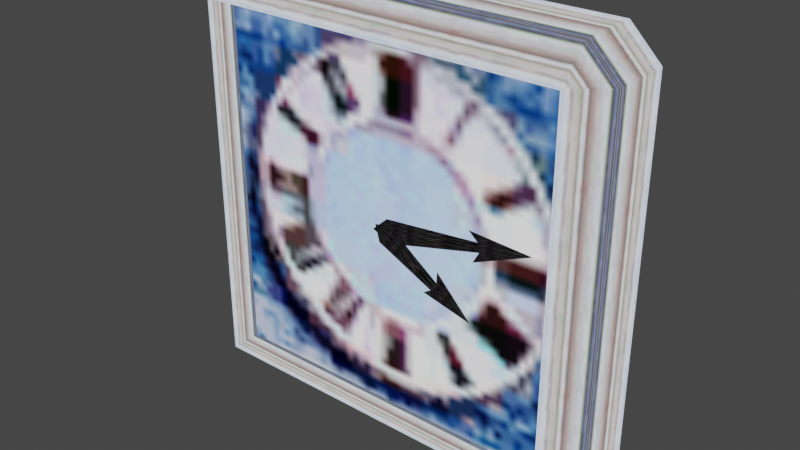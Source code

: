 # Source: BigClock.blend  (saved by Blender 5.2.44; exported with 4.5.12 LTS)
import bpy
from mathutils import Matrix  # noqa: F401  (used for matrix-valued properties, if any)

bpy.ops.wm.read_factory_settings(use_empty=True)
scene = bpy.context.scene
scene.name = 'Scene'

# ---- collections
col_c0obj_bigclock_nja = bpy.data.collections.new('c0obj_bigclock.nja'); scene.collection.children.link(col_c0obj_bigclock_nja)

# ---- images (referenced by path relative to the original .blend; pixels are not part of the script)
import os
ASSET_DIR = os.environ.get("B2B_ASSET_DIR", "")  # directory of the original .blend (textures are referenced by path, not embedded)
HERE = os.path.dirname(os.path.abspath(__file__))  # packed textures are extracted next to this script under _unpacked/

def load_image(name, relpath, width, height, colorspace="sRGB"):
    """Load a texture the original file referenced (path relative to the .blend, or extracted next to this script)."""
    p = next((c for c in (os.path.join(HERE, relpath), os.path.join(ASSET_DIR, relpath)) if relpath and os.path.exists(c)), "")
    if p:
        img = bpy.data.images.load(p, check_existing=True)
        img.name = name
    else:  # same state as the original file: an image datablock whose file is absent (Cycles renders it pink)
        img = bpy.data.images.new(name, width, height)
        img.source = "FILE"
        img.filepath = "//" + (relpath or name)
    img.colorspace_settings.name = colorspace
    return img
img_tokeiyoko = load_image('tokeiyoko', '_unpacked/tokeiyoko.b1321999.png', 32, 32, 'sRGB')
img_mojiban = load_image('mojiban', '_unpacked/mojiban.96fbd0fc.png', 64, 64, 'sRGB')
img_tokeihari = load_image('tokeihari', '_unpacked/tokeihari.57cffb18.png', 16, 16, 'sRGB')

# ---- materials (node trees are filled in below, after node groups)
mat_c0obj_bigclock_nja_sa1mdl_0 = bpy.data.materials.new('c0obj_bigclock.nja.sa1mdl_0')
mat_c0obj_bigclock_nja_sa1mdl_0.use_transparent_shadow = False
mat_c0obj_bigclock_nja_sa1mdl_0.preview_render_type = 'FLAT'
mat_c0obj_bigclock_nja_sa1mdl_0.diffuse_color = (0.698, 0.698, 0.698, 1.0)
mat_c0obj_bigclock_nja_sa1mdl_0.roughness = 0.9569
mat_c0obj_bigclock_nja_sa1mdl_1 = bpy.data.materials.new('c0obj_bigclock.nja.sa1mdl_1')
mat_c0obj_bigclock_nja_sa1mdl_1.use_transparent_shadow = False
mat_c0obj_bigclock_nja_sa1mdl_1.preview_render_type = 'FLAT'
mat_c0obj_bigclock_nja_sa1mdl_1.diffuse_color = (0.698, 0.698, 0.698, 1.0)
mat_c0obj_bigclock_nja_sa1mdl_1.roughness = 0.9569
mat_c0obj_bigclock_nja_sa1mdl_2 = bpy.data.materials.new('c0obj_bigclock.nja.sa1mdl_2')
mat_c0obj_bigclock_nja_sa1mdl_2.use_transparent_shadow = False
mat_c0obj_bigclock_nja_sa1mdl_2.preview_render_type = 'FLAT'
mat_c0obj_bigclock_nja_sa1mdl_2.diffuse_color = (0.698, 0.698, 0.698, 1.0)
mat_c0obj_bigclock_nja_sa1mdl_2.roughness = 0.9569
mat_c0obj_bigclock_nja_sa1mdl_3 = bpy.data.materials.new('c0obj_bigclock.nja.sa1mdl_3')
mat_c0obj_bigclock_nja_sa1mdl_3.use_transparent_shadow = False
mat_c0obj_bigclock_nja_sa1mdl_3.preview_render_type = 'FLAT'
mat_c0obj_bigclock_nja_sa1mdl_3.diffuse_color = (0.698, 0.698, 0.698, 1.0)
mat_c0obj_bigclock_nja_sa1mdl_3.roughness = 0.9569

# ---- node groups
ng_bigclocknode = bpy.data.node_groups.new('BigClockNode', 'GeometryNodeTree')
_s = ng_bigclocknode.interface.new_socket(name='Geometry', in_out='OUTPUT', socket_type='NodeSocketGeometry')
_s = ng_bigclocknode.interface.new_socket(name='Geometry', in_out='INPUT', socket_type='NodeSocketGeometry')
ng_bigclocknode.interface.new_panel('SET Object Properties')
_s = ng_bigclocknode.interface.new_socket(name='BAMS X Rotation', in_out='INPUT', socket_type='NodeSocketInt')
_s = ng_bigclocknode.interface.new_socket(name='BAMS Y Rotation', in_out='INPUT', socket_type='NodeSocketInt')
_s = ng_bigclocknode.interface.new_socket(name='BAMS Z Rotation', in_out='INPUT', socket_type='NodeSocketInt')
_s = ng_bigclocknode.interface.new_socket(name='Scale X Property', in_out='INPUT', socket_type='NodeSocketFloat')
_s = ng_bigclocknode.interface.new_socket(name='Scale Y Property', in_out='INPUT', socket_type='NodeSocketFloat')
_s = ng_bigclocknode.interface.new_socket(name='Scale Z Property', in_out='INPUT', socket_type='NodeSocketFloat')
ng_bigclocknode.interface.new_panel('Geometry Node Info')
ng_bigclocknode.is_modifier = True
# nodes of 'BigClockNode' reference scene objects; filled in after objects exist

# ---- material node trees
mat_c0obj_bigclock_nja_sa1mdl_0.use_nodes = True; mat_c0obj_bigclock_nja_sa1mdl_0.node_tree.nodes.clear()
_N = mat_c0obj_bigclock_nja_sa1mdl_0.node_tree.nodes; _L = mat_c0obj_bigclock_nja_sa1mdl_0.node_tree.links
n0 = _N.new('ShaderNodeTexImage'); n0.name = 'SAIO Texture'; n0.location = (-40, 319)
n0.label = 'SAIO Texture'
n0.image = img_tokeiyoko
n1 = _N.new('ShaderNodeOutputMaterial'); n1.name = 'SAIO Output'; n1.location = (720, 360)
n1.label = 'SAIO Output'
_L.new(n0.outputs[0], n1.inputs[0])
n1.is_active_output = True
mat_c0obj_bigclock_nja_sa1mdl_1.use_nodes = True; mat_c0obj_bigclock_nja_sa1mdl_1.node_tree.nodes.clear()
_N = mat_c0obj_bigclock_nja_sa1mdl_1.node_tree.nodes; _L = mat_c0obj_bigclock_nja_sa1mdl_1.node_tree.links
n0 = _N.new('ShaderNodeTexImage'); n0.name = 'SAIO Texture'; n0.location = (-40, 319)
n0.label = 'SAIO Texture'
n0.image = img_tokeiyoko
n1 = _N.new('ShaderNodeOutputMaterial'); n1.name = 'SAIO Output'; n1.location = (720, 360)
n1.label = 'SAIO Output'
_L.new(n0.outputs[0], n1.inputs[0])
n1.is_active_output = True
mat_c0obj_bigclock_nja_sa1mdl_2.use_nodes = True; mat_c0obj_bigclock_nja_sa1mdl_2.node_tree.nodes.clear()
_N = mat_c0obj_bigclock_nja_sa1mdl_2.node_tree.nodes; _L = mat_c0obj_bigclock_nja_sa1mdl_2.node_tree.links
n0 = _N.new('ShaderNodeTexImage'); n0.name = 'SAIO Texture'; n0.location = (-40, 319)
n0.label = 'SAIO Texture'
n0.image = img_mojiban
n1 = _N.new('ShaderNodeOutputMaterial'); n1.name = 'SAIO Output'; n1.location = (720, 360)
n1.label = 'SAIO Output'
_L.new(n0.outputs[0], n1.inputs[0])
n1.is_active_output = True
mat_c0obj_bigclock_nja_sa1mdl_3.use_nodes = True; mat_c0obj_bigclock_nja_sa1mdl_3.node_tree.nodes.clear()
_N = mat_c0obj_bigclock_nja_sa1mdl_3.node_tree.nodes; _L = mat_c0obj_bigclock_nja_sa1mdl_3.node_tree.links
n0 = _N.new('ShaderNodeTexImage'); n0.name = 'SAIO Texture'; n0.location = (-40, 319)
n0.label = 'SAIO Texture'
n0.image = img_tokeihari
n1 = _N.new('ShaderNodeOutputMaterial'); n1.name = 'SAIO Output'; n1.location = (720, 360)
n1.label = 'SAIO Output'
_L.new(n0.outputs[0], n1.inputs[0])
n1.is_active_output = True

# ---- world
world_world = bpy.data.worlds.new('World'); scene.world = world_world
world_world.use_nodes = True; world_world.node_tree.nodes.clear()
_N = world_world.node_tree.nodes; _L = world_world.node_tree.links
n0 = _N.new('ShaderNodeOutputWorld'); n0.name = 'World Output'; n0.location = (300, 300)
n1 = _N.new('ShaderNodeBackground'); n1.name = 'Background'; n1.location = (10, 300)
n1.inputs[0].default_value = (0.05088, 0.05088, 0.05088, 1.0)
_L.new(n1.outputs[0], n0.inputs[0])
n0.is_active_output = True
world_world.color = (0.05088, 0.05088, 0.05088)
world_world.use_sun_shadow = False
world_world.sun_shadow_jitter_overblur = 0.0

# ---- meshes
me_bigclock = bpy.data.meshes.new('BigClock')
me_bigclock.from_pydata([], [], [])
me_bigclock.update()
me_attach_0004d9f8 = bpy.data.meshes.new('attach_0004D9F8')
me_attach_0004d9f8.from_pydata([(15.0, -5.0, 15.0), (-15.0, -5.0, 15.0), (15.0, -5.0, -15.0), (-15.0, -5.0, -15.0), (15.0, 1e-06, 17.5), (-15.0, 1e-06, 17.5), (15.0, 1e-06, -17.5), (-15.0, 1e-06, -17.5), (-17.5, 1e-06, 15.0), (-17.5, 1e-06, -15.0), (17.5, 1e-06, 15.0), (17.5, 1e-06, -15.0), (15.0, -7.5, 15.0), (15.0, -7.5, -15.0), (-15.0, -7.5, 15.0), (-15.0, -7.5, -15.0), (15.0, -5.0, 17.5), (-15.0, -5.0, 17.5), (15.0, -5.0, -17.5), (-15.0, -5.0, -17.5), (-17.5, -5.0, 15.0), (-17.5, -5.0, -15.0), (17.5, -5.0, 15.0), (17.5, -5.0, -15.0)], [], [(21, 9, 19), (19, 9, 7), (16, 12, 22), (13, 18, 23), (15, 21, 19), (11, 23, 6), (6, 23, 18), (5, 8, 20), (5, 20, 17), (17, 20, 14), (22, 10, 16), (16, 10, 4), (20, 8, 21), (21, 8, 9), (19, 7, 18), (18, 7, 6), (17, 14, 16), (16, 14, 12), (22, 12, 23), (23, 12, 13), (19, 18, 15), (15, 18, 13), (14, 20, 15), (15, 20, 21), (10, 22, 11), (11, 22, 23), (5, 17, 4), (4, 17, 16), (14, 15, 1), (1, 15, 3), (15, 13, 3), (3, 13, 2), (12, 14, 0), (0, 14, 1), (13, 12, 2), (2, 12, 0), (0, 1, 2), (2, 1, 3)])
me_attach_0004d9f8.polygons.foreach_set('use_smooth', [True] * 38)
me_attach_0004d9f8.polygons.foreach_set('material_index', [0, 0, 0, 0, 0, 0, 0, 0, 0, 0, 0, 0, 1, 1, 1, 1, 1, 1, 1, 1, 1, 1, 1, 1, 1, 1, 1, 1, 1, 1, 1, 1, 1, 1, 1, 1, 2, 2])
_uv = me_attach_0004d9f8.uv_layers.new(name='UV')
_uv.uv.foreach_set('vector', [0.0, 0.0, 0.0, 0.9725, 0.9686, 0.0, 0.9686, 0.0, 0.0, 0.9725, 0.9686, 0.9725, 0.9608, 0.003922, 0.9686, 0.9725, 0.0, 0.0, 0.9686, 0.9725, 0.0, 0.0, 0.9608, 0.0, 0.9686, 0.9725, 0.0, 0.0, 0.9608, 0.003922, 0.9686, 0.9725, 0.9686, 0.0, 0.0, 0.9725, 0.0, 0.9725, 0.9686, 0.0, 0.0, 0.0, 0.0, 0.9725, 0.9686, 0.9725, 0.9686, 0.0, 0.0, 0.9725, 0.9686, 0.0, 0.0, 0.0, 0.0, 0.0, 0.9686, 0.0, 0.9686, 0.9725, 0.0, 0.0, 0.0, 0.9725, 0.9686, 0.0, 0.9686, 0.0, 0.0, 0.9725, 0.9686, 0.9725, 0.0, 0.0, 0.0, 0.9725, 2.0, 0.0, 2.0, 0.0, 0.0, 0.9725, 2.0, 0.9725, 0.0, 0.0, 0.0, 0.9725, 2.0, 0.0, 2.0, 0.0, 0.0, 0.9725, 2.0, 0.9725, 0.0, 0.0, 0.0, 0.9725, 2.0, 0.0, 2.0, 0.0, 0.0, 0.9725, 2.0, 0.9725, 0.0, 0.0, 0.0, 0.9725, 2.0, 0.0, 2.0, 0.0, 0.0, 0.9725, 2.0, 0.9725, 2.0, 0.0, 0.0, 0.0, 2.0, 0.9725, 2.0, 0.9725, 0.0, 0.0, 0.0, 0.9725, 2.0, 0.9725, 2.0, 0.0, 0.0, 0.9725, 0.0, 0.9725, 2.0, 0.0, 0.0, 0.0, 2.0, 0.9725, 2.0, 0.0, 0.0, 0.9725, 0.0, 0.9725, 2.0, 0.0, 0.0, 0.0, 2.0, 0.9725, 2.0, 0.0, 0.0, 0.9725, 0.0, 0.9725, 2.0, 0.0, 0.0, 0.0, 0.0, 0.9725, 1.996, 0.9725, 0.0, 0.0, 0.0, 0.0, 1.996, 0.9725, 1.996, 0.0, 0.0, 0.9725, 1.996, 0.9725, 0.0, 0.0, 0.0, 0.0, 1.996, 0.9725, 1.996, 0.0, 0.0, 0.9725, 1.996, 0.9725, 0.0, 0.0, 0.0, 0.0, 1.996, 0.9725, 1.996, 0.0, 0.0, 0.9725, 1.996, 0.9725, 0.0, 0.0, 0.0, 0.0, 1.996, 0.9725, 1.996, 0.0, 0.8667, 0.902, 0.08235, 0.902, 0.8667, 0.08627, 0.8667, 0.08627, 0.08235, 0.902, 0.08235, 0.08627])
me_attach_0004d9f8.materials.append(mat_c0obj_bigclock_nja_sa1mdl_0)
me_attach_0004d9f8.materials.append(mat_c0obj_bigclock_nja_sa1mdl_1)
me_attach_0004d9f8.materials.append(mat_c0obj_bigclock_nja_sa1mdl_2)
me_attach_0004d9f8.update()
me_attach_0004d9f8.normals_split_custom_set([tuple(v) for v in zip(*[iter([-0.8756, -0.3416, -0.3416, -0.9239, 0.0, -0.3827, -0.3416, -0.3416, -0.8756, -0.3416, -0.3416, -0.8756, -0.9239, 0.0, -0.3827, -0.3827, 0.0, -0.9239, 0.3416, -0.3416, 0.8756, 0.051, -0.9974, 0.051, 0.8756, -0.3416, 0.3416, 0.051, -0.9974, -0.051, 0.3416, -0.3416, -0.8756, 0.8756, -0.3416, -0.3416, -0.051, -0.9974, -0.05101, -0.8756, -0.3416, -0.3416, -0.3416, -0.3416, -0.8756, 0.9239, 0.0, -0.3827, 0.8756, -0.3416, -0.3416, 0.3827, 0.0, -0.9239, 0.3827, 0.0, -0.9239, 0.8756, -0.3416, -0.3416, 0.3416, -0.3416, -0.8756, -0.3827, 0.0, 0.9239, -0.9239, 0.0, 0.3827, -0.8756, -0.3416, 0.3416, -0.3827, 0.0, 0.9239, -0.8756, -0.3416, 0.3416, -0.3416, -0.3416, 0.8756, -0.3416, -0.3416, 0.8756, -0.8756, -0.3416, 0.3416, -0.051, -0.9974, 0.051, 0.8756, -0.3416, 0.3416, 0.9239, 0.0, 0.3827, 0.3416, -0.3416, 0.8756, 0.3416, -0.3416, 0.8756, 0.9239, 0.0, 0.3827, 0.3827, 0.0, 0.9239, -0.8756, -0.3416, 0.3416, -0.9239, 0.0, 0.3827, -0.8756, -0.3416, -0.3416, -0.8756, -0.3416, -0.3416, -0.9239, 0.0, 0.3827, -0.9239, 0.0, -0.3827, -0.3416, -0.3416, -0.8756, -0.3827, 0.0, -0.9239, 0.3416, -0.3416, -0.8756, 0.3416, -0.3416, -0.8756, -0.3827, 0.0, -0.9239, 0.3827, 0.0, -0.9239, -0.3416, -0.3416, 0.8756, -0.051, -0.9974, 0.051, 0.3416, -0.3416, 0.8756, 0.3416, -0.3416, 0.8756, -0.051, -0.9974, 0.051, 0.051, -0.9974, 0.051, 0.8756, -0.3416, 0.3416, 0.051, -0.9974, 0.051, 0.8756, -0.3416, -0.3416, 0.8756, -0.3416, -0.3416, 0.051, -0.9974, 0.051, 0.051, -0.9974, -0.051, -0.3416, -0.3416, -0.8756, 0.3416, -0.3416, -0.8756, -0.051, -0.9974, -0.05101, -0.051, -0.9974, -0.05101, 0.3416, -0.3416, -0.8756, 0.051, -0.9974, -0.051, -0.051, -0.9974, 0.051, -0.8756, -0.3416, 0.3416, -0.051, -0.9974, -0.05101, -0.051, -0.9974, -0.05101, -0.8756, -0.3416, 0.3416, -0.8756, -0.3416, -0.3416, 0.9239, 0.0, 0.3827, 0.8756, -0.3416, 0.3416, 0.9239, 0.0, -0.3827, 0.9239, 0.0, -0.3827, 0.8756, -0.3416, 0.3416, 0.8756, -0.3416, -0.3416, -0.3827, 0.0, 0.9239, -0.3416, -0.3416, 0.8756, 0.3827, 0.0, 0.9239, 0.3827, 0.0, 0.9239, -0.3416, -0.3416, 0.8756, 0.3416, -0.3416, 0.8756, -0.051, -0.9974, 0.051, -0.051, -0.9974, -0.05101, 0.5773, -0.5774, -0.5773, 0.5773, -0.5774, -0.5773, -0.051, -0.9974, -0.05101, 0.5773, -0.5773, 0.5774, -0.051, -0.9974, -0.05101, 0.051, -0.9974, -0.051, 0.5773, -0.5773, 0.5774, 0.5773, -0.5773, 0.5774, 0.051, -0.9974, -0.051, -0.5773, -0.5774, 0.5773, 0.051, -0.9974, 0.051, -0.051, -0.9974, 0.051, -0.5773, -0.5773, -0.5774, -0.5773, -0.5773, -0.5774, -0.051, -0.9974, 0.051, 0.5773, -0.5774, -0.5773, 0.051, -0.9974, -0.051, 0.051, -0.9974, 0.051, -0.5773, -0.5774, 0.5773, -0.5773, -0.5774, 0.5773, 0.051, -0.9974, 0.051, -0.5773, -0.5773, -0.5774, -0.5773, -0.5773, -0.5774, 0.5773, -0.5774, -0.5773, -0.5773, -0.5774, 0.5773, -0.5773, -0.5774, 0.5773, 0.5773, -0.5774, -0.5773, 0.5773, -0.5773, 0.5774])] * 3)])
me_attach_0004d4b8 = bpy.data.meshes.new('attach_0004D4B8')
me_attach_0004d4b8.from_pydata([(1.215, 0.4304, 7.437), (0.3842, 0.4304, 8.128), (0.000181, 0.4308, 12.53), (0.006656, 0.03404, 0.01407), (-0.9653, 0.4303, 0.01407), (0.9787, 0.4303, 0.01407), (-0.3789, 0.4304, 8.128), (-1.198, 0.4304, 7.437), (0.00528, -0.05675, 9.001), (0.0, 0.43, -1.5)], [], [(0, 2, 8), (8, 2, 7), (8, 7, 6), (5, 3, 9), (9, 3, 4), (6, 4, 3), (6, 3, 8), (8, 3, 5), (8, 5, 1), (1, 0, 8)])
me_attach_0004d4b8.polygons.foreach_set('use_smooth', [True] * 10)
_uv = me_attach_0004d4b8.uv_layers.new(name='UV')
_uv.uv.foreach_set('vector', [1.271, 0.0, 2.0, 4.024, 1.494, 4.008, 1.494, 4.008, 2.0, 4.024, 1.271, 8.0, 1.494, 4.008, 1.271, 8.0, 1.373, 5.282, 0.2157, 0.7843, 0.2157, 4.004, 0.0, 4.027, 0.0, 4.027, 0.2157, 4.004, 0.2157, 7.224, 1.373, 5.282, 0.2157, 7.224, 0.2157, 4.004, 1.373, 5.282, 0.2157, 4.004, 1.494, 4.008, 1.494, 4.008, 0.2157, 4.004, 0.2157, 0.7843, 1.494, 4.008, 0.2157, 0.7843, 1.373, 2.753, 1.373, 2.753, 1.271, 0.0, 1.494, 4.008])
me_attach_0004d4b8.materials.append(mat_c0obj_bigclock_nja_sa1mdl_3)
me_attach_0004d4b8.update()
me_attach_0004d4b8.normals_split_custom_set([tuple(v) for v in zip(*[iter([0.1333, -0.9708, -0.1993, -0.0002051, -0.9906, 0.1369, -0.002715, -0.9993, 0.0379, -0.002715, -0.9993, 0.0379, -0.0002051, -0.9906, 0.1369, -0.1327, -0.9707, -0.2002, -0.002715, -0.9993, 0.0379, -0.1327, -0.9707, -0.2002, -0.05695, -0.9399, -0.3366, 0.476, -0.8734, -0.1031, -0.005483, -0.9926, -0.1209, -0.0008851, -0.9675, -0.253, -0.0008851, -0.9675, -0.253, -0.005483, -0.9926, -0.1209, -0.4899, -0.8687, -0.07319, -0.05695, -0.9399, -0.3366, -0.4899, -0.8687, -0.07319, -0.005483, -0.9926, -0.1209, -0.05695, -0.9399, -0.3366, -0.005483, -0.9926, -0.1209, -0.002715, -0.9993, 0.0379, -0.002715, -0.9993, 0.0379, -0.005483, -0.9926, -0.1209, 0.476, -0.8734, -0.1031, -0.002715, -0.9993, 0.0379, 0.476, -0.8734, -0.1031, 0.04959, -0.9325, -0.3577, 0.04959, -0.9325, -0.3577, 0.1333, -0.9708, -0.1993, -0.002715, -0.9993, 0.0379])] * 3)])
me_attach_0004d2c0 = bpy.data.meshes.new('attach_0004D2C0')
me_attach_0004d2c0.from_pydata([(1.215, 0.4304, 4.909), (0.3842, 0.4304, 5.365), (0.000181, 0.4308, 9.033), (0.006656, 0.03404, 0.009285), (-0.9653, 0.4303, 0.009285), (0.9787, 0.4303, 0.009285), (-0.3789, 0.4304, 5.365), (-1.198, 0.4304, 4.909), (0.00528, -0.05675, 5.941), (0.0, 0.43, -0.99)], [], [(8, 0, 2), (4, 9, 3), (3, 9, 5), (3, 5, 8), (8, 5, 1), (8, 1, 0), (4, 3, 6), (6, 3, 8), (6, 8, 7), (7, 8, 2)])
me_attach_0004d2c0.polygons.foreach_set('use_smooth', [True] * 10)
_uv = me_attach_0004d2c0.uv_layers.new(name='UV')
_uv.uv.foreach_set('vector', [1.38, 3.004, 1.176, 0.0, 2.0, 3.02, 0.1961, 5.42, 0.0, 3.02, 0.1961, 3.004, 0.1961, 3.004, 0.0, 3.02, 0.1961, 0.5882, 0.1961, 3.004, 0.1961, 0.5882, 1.38, 3.004, 1.38, 3.004, 0.1961, 0.5882, 1.267, 2.063, 1.38, 3.004, 1.267, 2.063, 1.176, 0.0, 0.1961, 5.42, 0.1961, 3.004, 1.267, 3.961, 1.267, 3.961, 0.1961, 3.004, 1.38, 3.004, 1.267, 3.961, 1.38, 3.004, 1.176, 6.0, 1.176, 6.0, 1.38, 3.004, 2.0, 3.02])
me_attach_0004d2c0.materials.append(mat_c0obj_bigclock_nja_sa1mdl_3)
me_attach_0004d2c0.update()
me_attach_0004d2c0.normals_split_custom_set([tuple(v) for v in zip(*[iter([-0.003446, -1.0, 0.008956, 0.1982, -0.9555, -0.2185, -0.000276, -0.9878, 0.1558, -0.4977, -0.8626, -0.09101, -0.001576, -0.9297, -0.3684, -0.005305, -0.9845, -0.1751, -0.005305, -0.9845, -0.1751, -0.001576, -0.9297, -0.3684, 0.4816, -0.8653, -0.139, -0.005305, -0.9845, -0.1751, 0.4816, -0.8653, -0.139, -0.003446, -1.0, 0.008956, -0.003446, -1.0, 0.008956, 0.4816, -0.8653, -0.139, 0.09108, -0.8788, -0.4684, -0.003446, -1.0, 0.008956, 0.09108, -0.8788, -0.4684, 0.1982, -0.9555, -0.2185, -0.4977, -0.8626, -0.09101, -0.005305, -0.9845, -0.1751, -0.1011, -0.8932, -0.438, -0.1011, -0.8932, -0.438, -0.005305, -0.9845, -0.1751, -0.003446, -1.0, 0.008956, -0.1011, -0.8932, -0.438, -0.003446, -1.0, 0.008956, -0.1979, -0.9552, -0.22, -0.1979, -0.9552, -0.22, -0.003446, -1.0, 0.008956, -0.000276, -0.9878, 0.1558])] * 3)])

# ---- objects
ob_bigclock = bpy.data.objects.new('BigClock', me_bigclock)
ob_000_object_0004da24 = bpy.data.objects.new('000_object_0004DA24', me_attach_0004d9f8)
ob_001_object_0004d4e4 = bpy.data.objects.new('001_object_0004D4E4', me_attach_0004d4b8)
ob_002_object_0004d2ec = bpy.data.objects.new('002_object_0004D2EC', me_attach_0004d2c0)
_N = ng_bigclocknode.nodes; _L = ng_bigclocknode.links
n0 = _N.new('NodeGroupOutput'); n0.name = 'Group Output'; n0.location = (360, -20)
n1 = _N.new('GeometryNodeCollectionInfo'); n1.name = 'Collection Info'; n1.location = (-380, -80)
n1.inputs[0].default_value = col_c0obj_bigclock_nja
_L.new(n1.outputs[0], n0.inputs[0])
n0.is_active_output = True

# ---- transforms, parenting, visibility, modifiers, constraints
ob_bigclock.location = (0.0, 0.0, 0.0)
_m = ob_bigclock.modifiers.new('GeometryNodes', 'NODES')
_m.node_group = ng_bigclocknode
ob_000_object_0004da24.location = (0.0, -0.0, 0.0)
ob_000_object_0004da24.empty_display_type = 'ARROWS'
ob_001_object_0004d4e4.parent = ob_000_object_0004da24
ob_001_object_0004d4e4.location = (0.008636, -5.5, 0.0)
ob_001_object_0004d4e4.rotation_euler = (0.0, 1.396, 0.0)
ob_001_object_0004d4e4.empty_display_type = 'ARROWS'
ob_002_object_0004d2ec.parent = ob_000_object_0004da24
ob_002_object_0004d2ec.location = (0.008636, -5.958, 0.0)
ob_002_object_0004d2ec.rotation_euler = (-0.0, 2.094, -0.0)
ob_002_object_0004d2ec.empty_display_type = 'ARROWS'

# ---- collection membership
scene.collection.objects.link(ob_bigclock)
col_c0obj_bigclock_nja.objects.link(ob_000_object_0004da24)
col_c0obj_bigclock_nja.objects.link(ob_001_object_0004d4e4)
col_c0obj_bigclock_nja.objects.link(ob_002_object_0004d2ec)

# ---- scene / render settings (as saved in the file)
scene.frame_start = 1; scene.frame_end = 250; scene.frame_set(1)
scene.render.engine = 'BLENDER_EEVEE_NEXT'
scene.render.bake_bias = 0.0
scene.render.bake_samples = 0
scene.eevee.fast_gi_thickness_far = 0.0
scene.view_settings.view_transform = 'Filmic'
bpy.context.view_layer.update()

# ---- added for rendering (the .blend has no active camera and no usable light): camera, sun
cam_auto = bpy.data.cameras.new('AutoCamera')
cam_auto.lens = 50.0
cam_auto.sensor_width = 36.0
cam_auto.clip_end = 1000.0
ob_auto_camera = bpy.data.objects.new('AutoCamera', cam_auto)
scene.collection.objects.link(ob_auto_camera)
ob_auto_camera.location = (46.319, -59.3328, 37.0552)
ob_auto_camera.rotation_euler = (1.09748, -7.21219e-08, 0.694738)
scene.camera = ob_auto_camera
light_auto_sun = bpy.data.lights.new('AutoSun', 'SUN')
light_auto_sun.energy = 3.0
light_auto_sun.angle = 0.0523599
ob_auto_sun = bpy.data.objects.new('AutoSun', light_auto_sun)
scene.collection.objects.link(ob_auto_sun)
ob_auto_sun.rotation_euler = (0.872665, 0.174533, 0.523599)
bpy.context.view_layer.update()
